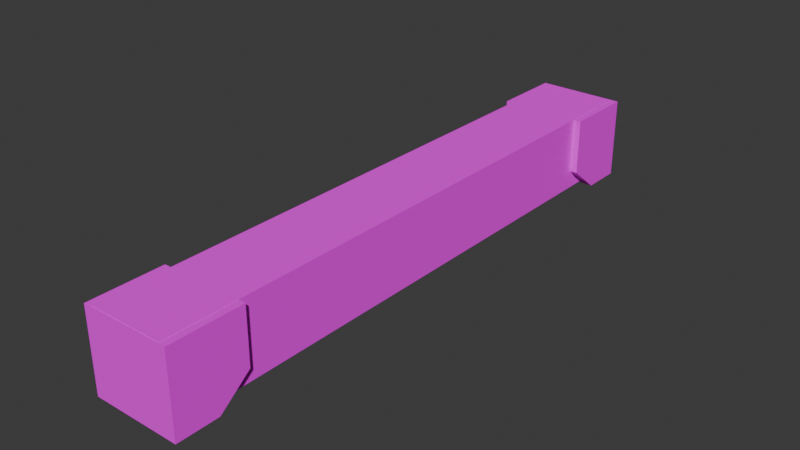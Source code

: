 # Source: Archway_2.blend  (saved by Blender 4.0.36; exported with 4.5.12 LTS)
import bpy
from mathutils import Matrix  # noqa: F401  (used for matrix-valued properties, if any)

bpy.ops.wm.read_factory_settings(use_empty=True)
scene = bpy.context.scene
scene.name = 'Scene'

# ---- collections
col_collection = bpy.data.collections.new('Collection'); scene.collection.children.link(col_collection)

# ---- images (referenced by path relative to the original .blend; pixels are not part of the script)
import os
ASSET_DIR = os.environ.get("B2B_ASSET_DIR", "")  # directory of the original .blend (textures are referenced by path, not embedded)
HERE = os.path.dirname(os.path.abspath(__file__))  # packed textures are extracted next to this script under _unpacked/

def load_image(name, relpath, width, height, colorspace="sRGB"):
    """Load a texture the original file referenced (path relative to the .blend, or extracted next to this script)."""
    p = next((c for c in (os.path.join(HERE, relpath), os.path.join(ASSET_DIR, relpath)) if relpath and os.path.exists(c)), "")
    if p:
        img = bpy.data.images.load(p, check_existing=True)
        img.name = name
    else:  # same state as the original file: an image datablock whose file is absent (Cycles renders it pink)
        img = bpy.data.images.new(name, width, height)
        img.source = "FILE"
        img.filepath = "//" + (relpath or name)
    img.colorspace_settings.name = colorspace
    return img
img_pillar_uve_texture_png_001 = load_image('Pillar UVE Texture.png.001', 'Pillar UVE Texture.png', 1024, 1024, 'sRGB')

# ---- materials (node trees are filled in below, after node groups)
mat_pillar_001 = bpy.data.materials.new('Pillar.001')
mat_pillar_001.use_transparent_shadow = False

# ---- material node trees
mat_pillar_001.use_nodes = True; mat_pillar_001.node_tree.nodes.clear()
_N = mat_pillar_001.node_tree.nodes; _L = mat_pillar_001.node_tree.links
n0 = _N.new('ShaderNodeBsdfPrincipled'); n0.name = 'Principled BSDF'; n0.location = (10, 300)
n0.inputs[2].default_value = 1.0
n0.inputs[3].default_value = 1.45
n1 = _N.new('ShaderNodeOutputMaterial'); n1.name = 'Material Output'; n1.location = (300, 300)
n2 = _N.new('ShaderNodeTexImage'); n2.name = 'Image Texture'; n2.location = (-396, 248)
n2.image = img_pillar_uve_texture_png_001
_L.new(n0.outputs[0], n1.inputs[0])
_L.new(n2.outputs[0], n0.inputs[0])
n1.is_active_output = True

# ---- world
world_world = bpy.data.worlds.new('World'); scene.world = world_world
world_world.use_nodes = True; world_world.node_tree.nodes.clear()
_N = world_world.node_tree.nodes; _L = world_world.node_tree.links
n0 = _N.new('ShaderNodeOutputWorld'); n0.name = 'World Output'; n0.location = (300, 300)
n1 = _N.new('ShaderNodeBackground'); n1.name = 'Background'; n1.location = (10, 300)
n1.inputs[0].default_value = (0.05088, 0.05088, 0.05088, 1.0)
_L.new(n1.outputs[0], n0.inputs[0])
n0.is_active_output = True
world_world.color = (0.05088, 0.05088, 0.05088)
world_world.use_sun_shadow = False
world_world.sun_shadow_jitter_overblur = 0.0

# ---- meshes
me_cube_352 = bpy.data.meshes.new('Cube.352')
me_cube_352.from_pydata([(0.1245, 0.9992, 0.02194), (0.1245, 0.9992, 0.2719), (-0.1255, 0.9992, 0.02194), (-0.1255, 0.9992, 0.2719), (-0.1255, 0.9992, 0.1469), (-0.0005343, 0.9992, 0.02194), (-0.0005343, 0.9992, 0.2719), (0.1245, 0.9992, 0.1469), (-0.0005343, 0.9992, 0.1469), (0.149, 0.8659, -0.001717), (0.149, 0.7587, 0.2712), (-0.1484, 0.8659, -0.001717), (-0.1484, 0.7587, 0.2712), (0.149, 1.002, -0.001717), (0.149, 1.002, 0.2712), (-0.1484, 1.002, -0.001717), (-0.1484, 1.002, 0.2712), (0.0002668, 0.8659, -0.001717), (0.149, 0.7587, 0.08374), (0.0002668, 0.7587, 0.2712), (-0.1484, 0.7587, 0.08374), (-0.1484, 1.002, 0.08374), (0.0002668, 1.002, -0.001717), (0.0002668, 1.002, 0.2712), (0.149, 1.002, 0.08374), (0.0002668, 1.002, 0.08374), (0.0002668, 0.7587, 0.08374), (0.1245, -1.0, 0.02194), (0.1245, -1.0, 0.2719), (-0.1255, -1.0, 0.02194), (-0.1255, -1.0, 0.2719), (-0.1255, -1.0, 0.1469), (-0.0005343, -1.0, 0.02194), (-0.0005343, -1.0, 0.2719), (0.1245, -1.0, 0.1469), (-0.0005343, -1.0, 0.1469), (0.149, -0.8635, -0.001717), (0.149, -0.7563, 0.2712), (-0.1484, -0.8635, -0.001717), (-0.1484, -0.7563, 0.2712), (0.149, -1.004, -0.001717), (0.149, -1.004, 0.2712), (-0.1484, -1.004, -0.001717), (-0.1484, -1.004, 0.2712), (0.0002668, -0.8635, -0.001717), (0.149, -0.7563, 0.08374), (0.0002668, -0.7563, 0.2712), (-0.1484, -0.7563, 0.08374), (-0.1484, -1.004, 0.08374), (0.0002668, -1.004, -0.001717), (0.0002668, -1.004, 0.2712), (0.149, -1.004, 0.08374), (0.0002668, -1.004, 0.08374), (0.0002668, -0.7563, 0.08374)], [], [(8, 6, 1, 7), (5, 32, 29, 2), (30, 33, 6, 3), (0, 27, 32, 5), (27, 0, 7, 34), (34, 7, 1, 28), (2, 29, 31, 4), (5, 8, 7, 0), (2, 4, 8, 5), (4, 3, 6, 8), (4, 31, 30, 3), (26, 19, 12, 20), (25, 23, 14, 24), (11, 20, 21, 15), (11, 15, 22, 17), (16, 12, 19, 23), (17, 22, 13, 9), (13, 24, 18, 9), (24, 14, 10, 18), (22, 25, 24, 13), (15, 21, 25, 22), (21, 16, 23, 25), (20, 12, 16, 21), (17, 26, 20, 11), (9, 18, 26, 17), (18, 10, 19, 26), (23, 19, 10, 14), (35, 34, 28, 33), (32, 27, 34, 35), (29, 32, 35, 31), (31, 35, 33, 30), (53, 47, 39, 46), (52, 51, 41, 50), (38, 42, 48, 47), (38, 44, 49, 42), (43, 50, 46, 39), (44, 36, 40, 49), (40, 36, 45, 51), (51, 45, 37, 41), (49, 40, 51, 52), (42, 49, 52, 48), (48, 52, 50, 43), (47, 48, 43, 39), (44, 38, 47, 53), (36, 44, 53, 45), (45, 53, 46, 37), (50, 41, 37, 46), (33, 28, 1, 6)])
_uv = me_cube_352.uv_layers.new(name='UVMap')
_uv.uv.foreach_set('vector', [0.04481, 0.631, 0.02733, 0.6406, 0.03137, 0.6218, 0.0376, 0.6207, 0.124, 1.0, 0.124, 2.354e-05, 0.2397, 2.354e-05, 0.2397, 1.0, 0.008261, 2.357e-05, 0.124, 2.357e-05, 0.124, 1.0, 0.00826, 1.0, 0.008261, 1.0, 0.008261, 2.354e-05, 0.124, 2.354e-05, 0.124, 1.0, 0.008261, 1.0, 0.008261, 2.357e-05, 0.124, 2.357e-05, 0.124, 1.0, 0.124, 1.0, 0.124, 2.357e-05, 0.2397, 2.357e-05, 0.2397, 1.0, 0.00826, 1.0, 0.008262, 2.357e-05, 0.124, 2.357e-05, 0.124, 1.0, 0.0505, 0.6198, 0.04481, 0.631, 0.0376, 0.6207, 0.04383, 0.6172, 0.05681, 0.62, 0.06347, 0.638, 0.04481, 0.631, 0.0505, 0.6198, 0.06347, 0.638, 0.071, 1.0, 0.02733, 0.6406, 0.04481, 0.631, 0.124, 1.0, 0.124, 2.357e-05, 0.2397, 2.357e-05, 0.2397, 1.0, 0.7327, 0.01597, 0.7327, 0.01597, 0.9913, 0.01597, 0.9913, 0.01597, 0.7327, 0.7875, 0.7327, 0.3258, 0.9913, 0.3258, 0.9913, 0.7875, 0.9913, 0.01597, 0.9913, 0.3258, 0.3739, 0.3258, 0.3739, 0.01597, 0.9913, 0.3258, 0.9913, 0.7875, 0.7327, 0.7875, 0.7327, 0.3258, 0.3739, 0.3258, 0.3739, 0.01597, 0.7327, 0.01597, 0.7327, 0.3258, 0.7327, 0.3258, 0.7327, 0.7875, 0.3739, 0.7875, 0.3739, 0.3258, 0.9913, 0.01597, 0.9913, 0.3258, 0.3739, 0.3258, 0.3739, 0.01597, 0.9913, 0.3258, 0.9913, 0.9927, 0.3739, 0.9927, 0.3739, 0.3258, 0.7327, 0.9927, 0.7327, 0.7875, 0.9913, 0.7875, 0.9913, 0.9927, 0.3739, 0.9927, 0.3739, 0.7875, 0.7327, 0.7875, 0.7327, 0.9927, 0.3739, 0.7875, 0.3739, 0.3258, 0.7327, 0.3258, 0.7327, 0.7875, 0.9913, 0.3258, 0.9913, 0.7875, 0.3739, 0.7875, 0.3739, 0.3258, 0.7327, 0.3258, 0.7327, 0.01597, 0.9913, 0.01597, 0.9913, 0.3258, 0.3739, 0.3258, 0.3739, 0.01597, 0.7327, 0.01597, 0.7327, 0.3258, 0.3739, 0.01597, 0.3739, 0.01597, 0.7327, 0.01597, 0.7327, 0.01597, 0.7327, 0.3258, 0.7327, 0.01597, 0.9913, 0.01597, 0.9913, 0.3258, 0.02622, 0.369, 0.02053, 0.3802, 0.01422, 0.38, 0.00756, 0.362, 0.03343, 0.3793, 0.0272, 0.3829, 0.02053, 0.3802, 0.02622, 0.369, 0.03966, 0.3782, 0.03343, 0.3793, 0.02622, 0.369, 0.0437, 0.3594, 0.0437, 0.3594, 0.02622, 0.369, 0.00756, 0.362, 3.374e-05, 2.661e-05, 0.3739, 0.3258, 0.3739, 0.01597, 0.9913, 0.01597, 0.9913, 0.3258, 0.7327, 0.3258, 0.7327, 0.7875, 0.3739, 0.7875, 0.3739, 0.3258, 0.3739, 0.01597, 0.9913, 0.01597, 0.9913, 0.3258, 0.3739, 0.3258, 0.7327, 0.01597, 0.7327, 0.3258, 0.3739, 0.3258, 0.3739, 0.01597, 0.9913, 0.01597, 0.9913, 0.3258, 0.3739, 0.3258, 0.3739, 0.01597, 0.7327, 0.3258, 0.7327, 0.7875, 0.3739, 0.7875, 0.3739, 0.3258, 0.3739, 0.01597, 0.9913, 0.01597, 0.9913, 0.3258, 0.3739, 0.3258, 0.3739, 0.3258, 0.9913, 0.3258, 0.9913, 0.7875, 0.3739, 0.7875, 0.9913, 0.3258, 0.9913, 0.7875, 0.7327, 0.7875, 0.7327, 0.3258, 0.9913, 0.01597, 0.9913, 0.3258, 0.7327, 0.3258, 0.7327, 0.01597, 0.7327, 0.01597, 0.7327, 0.3258, 0.3739, 0.3258, 0.3739, 0.01597, 0.3739, 0.3258, 0.9913, 0.3258, 0.9913, 0.7875, 0.3739, 0.7875, 0.7327, 0.3258, 0.7327, 0.01597, 0.9913, 0.01597, 0.9913, 0.3258, 0.7327, 0.7875, 0.7327, 0.3258, 0.9913, 0.3258, 0.9913, 0.7875, 0.3739, 0.7875, 0.3739, 0.3258, 0.9913, 0.3258, 0.9913, 0.7875, 0.9913, 0.3258, 0.9913, 0.7875, 0.3739, 0.7875, 0.3739, 0.3258, 0.124, 2.357e-05, 0.2397, 2.357e-05, 0.2397, 1.0, 0.124, 1.0])
me_cube_352.materials.append(mat_pillar_001)
me_cube_352.update()

# ---- objects
ob_arch_188 = bpy.data.objects.new('Arch.188', me_cube_352)

# ---- transforms, parenting, visibility, modifiers, constraints
ob_arch_188.location = (0.0, 0.0, 0.0)

# ---- collection membership
col_collection.objects.link(ob_arch_188)

# ---- scene / render settings (as saved in the file)
scene.frame_start = 1; scene.frame_end = 250; scene.frame_set(1)
scene.render.engine = 'BLENDER_EEVEE_NEXT'
scene.cycles.sampling_pattern = 'TABULATED_SOBOL'
bpy.context.view_layer.update()

# ---- added for rendering (the .blend has no active camera and no usable light): camera, sun
cam_auto = bpy.data.cameras.new('AutoCamera')
cam_auto.lens = 50.0
cam_auto.sensor_width = 36.0
cam_auto.clip_end = 1000.0
ob_auto_camera = bpy.data.objects.new('AutoCamera', cam_auto)
scene.collection.objects.link(ob_auto_camera)
ob_auto_camera.location = (1.89368, -2.2727, 1.64984)
ob_auto_camera.rotation_euler = (1.09748, -7.21219e-08, 0.694738)
scene.camera = ob_auto_camera
light_auto_sun = bpy.data.lights.new('AutoSun', 'SUN')
light_auto_sun.energy = 3.0
light_auto_sun.angle = 0.0523599
ob_auto_sun = bpy.data.objects.new('AutoSun', light_auto_sun)
scene.collection.objects.link(ob_auto_sun)
ob_auto_sun.rotation_euler = (0.872665, 0.174533, 0.523599)
bpy.context.view_layer.update()

